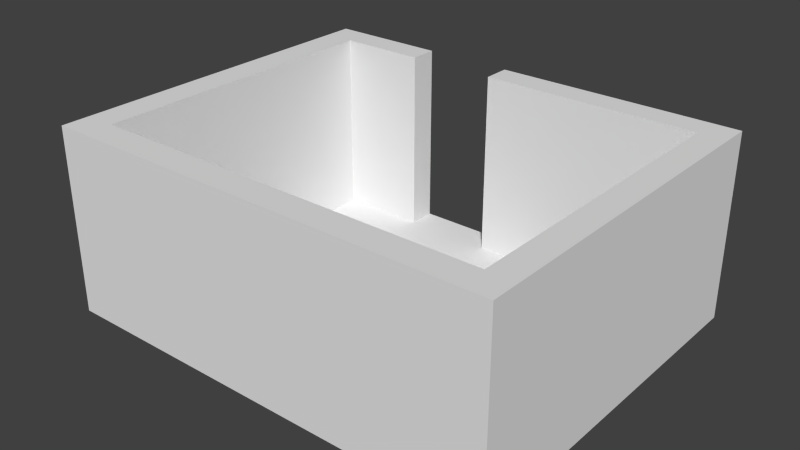 # Source: talo.blend  (saved by Blender 2.76.0; exported with 4.5.12 LTS)
import bpy
from mathutils import Matrix  # noqa: F401  (used for matrix-valued properties, if any)

bpy.ops.wm.read_factory_settings(use_empty=True)
scene = bpy.context.scene
scene.name = 'Scene'

# ---- collections
col_collection_1 = bpy.data.collections.new('Collection 1'); scene.collection.children.link(col_collection_1)

# ---- world
world_world = bpy.data.worlds.new('World'); scene.world = world_world
world_world.color = (0.05088, 0.05088, 0.05088)
world_world.use_sun_shadow = False
world_world.sun_shadow_jitter_overblur = 0.0
world_world.cycles.sampling_method = 'MANUAL'
world_world.cycles.sample_map_resolution = 256

# ---- meshes
me_plane = bpy.data.meshes.new('Plane')
me_plane.from_pydata([(-0.344, -0.344, 0.0), (0.344, -0.344, 0.0), (-0.344, 0.344, 0.0), (0.344, 0.344, 0.0), (-0.344, 4.724, 0.0), (0.344, 4.724, 0.0), (-0.344, 5.414, 0.0), (0.344, 5.414, 0.0), (-5.803, 4.724, 0.0), (-5.803, 5.414, 0.0), (-8.062, 4.724, 0.0), (-8.062, 5.414, 0.0), (-10.26, 4.724, 0.0), (-10.26, 5.414, 0.0), (-11.03, 4.724, 0.0), (-11.03, 5.414, 0.0), (-10.26, -2.952, 0.0), (-11.03, -2.952, 0.0), (-10.26, -3.664, 0.0), (-11.03, -3.664, 0.0), (-0.344, -2.952, 0.0), (-0.344, -3.664, 0.0), (0.3462, -2.952, 0.0), (0.3462, -3.664, 0.0), (-0.344, 0.344, 4.649), (-0.344, -0.344, 4.649), (0.344, -0.344, 4.649), (0.344, 0.344, 4.649), (0.344, 4.724, 4.649), (-0.344, 4.724, 4.649), (0.344, 5.414, 4.649), (-0.344, 5.414, 4.649), (-5.803, 5.414, 4.649), (-5.803, 4.724, 4.649), (-8.062, 5.414, 4.649), (-8.062, 4.724, 4.649), (-10.26, 5.414, 4.649), (-10.26, 4.724, 4.649), (-11.03, 5.414, 4.649), (-11.03, 4.724, 4.649), (-11.03, -2.952, 4.649), (-10.26, -2.952, 4.649), (-11.03, -3.664, 4.649), (-10.26, -3.664, 4.649), (-0.344, -3.664, 4.649), (-0.344, -2.952, 4.649), (0.3462, -3.664, 4.649), (0.3462, -2.952, 4.649)], [], [(12, 10, 35, 37), (1, 3, 27, 26), (14, 17, 40, 39), (5, 7, 30, 28), (8, 9, 11, 10), (23, 22, 47, 46), (16, 12, 37, 41), (18, 21, 44, 43), (2, 0, 25, 24), (7, 6, 31, 30), (20, 16, 41, 45), (13, 15, 38, 36), (25, 26, 27, 24), (24, 27, 28, 29), (29, 28, 30, 31), (29, 31, 32, 33), (35, 34, 36, 37), (37, 36, 38, 39), (37, 39, 40, 41), (41, 40, 42, 43), (41, 43, 44, 45), (45, 44, 46, 47), (25, 45, 47, 26), (9, 8, 33, 32), (19, 18, 43, 42), (11, 13, 36, 34), (21, 23, 46, 44), (8, 4, 29, 33), (15, 14, 39, 38), (0, 20, 45, 25), (6, 9, 32, 31), (17, 19, 42, 40), (4, 2, 24, 29), (22, 1, 26, 47), (10, 11, 34, 35), (3, 5, 28, 27), (2, 4, 8, 10, 12, 16, 20, 0)])
_uv = me_plane.uv_layers.new(name='UVMap')
_uv.uv.foreach_set('vector', [0.5316, 0.3562, 0.5111, 0.3562, 0.5111, 0.3177, 0.5316, 0.3177, 0.5111, 0.3068, 0.5111, 0.3124, 0.4678, 0.3124, 0.4678, 0.3068, 0.6737, 0.191, 0.6737, 0.2545, 0.6304, 0.2545, 0.6304, 0.191, 0.5111, 0.3486, 0.5111, 0.3543, 0.4678, 0.3543, 0.4678, 0.3486, 0.5445, 0.8156, 0.5381, 0.8156, 0.5381, 0.797, 0.5445, 0.797, 0.5111, 0.2793, 0.5111, 0.2852, 0.4678, 0.2852, 0.4678, 0.2793, 0.6824, 0.2672, 0.6824, 0.3307, 0.639, 0.3307, 0.639, 0.2672, 0.5524, 0.3549, 0.5524, 0.2729, 0.5957, 0.2729, 0.5957, 0.3549, 0.6824, 0.3668, 0.6824, 0.3725, 0.639, 0.3725, 0.639, 0.3668, 0.5957, 0.3999, 0.5957, 0.3943, 0.639, 0.3943, 0.639, 0.3999, 0.639, 0.2672, 0.639, 0.3492, 0.5957, 0.3492, 0.5957, 0.2672, 0.5183, 0.3177, 0.5111, 0.3177, 0.5111, 0.2793, 0.5183, 0.2793, 0.5214, 0.2736, 0.5214, 0.2793, 0.515, 0.2793, 0.515, 0.2736, 0.515, 0.2736, 0.515, 0.2793, 0.4742, 0.2793, 0.4742, 0.2736, 0.4742, 0.2736, 0.4742, 0.2793, 0.4678, 0.2793, 0.4678, 0.2736, 0.4742, 0.2736, 0.4678, 0.2736, 0.4678, 0.2285, 0.4742, 0.2285, 0.4742, 0.2099, 0.4678, 0.2099, 0.4678, 0.1917, 0.4742, 0.1917, 0.4742, 0.1917, 0.4678, 0.1917, 0.4678, 0.1853, 0.4742, 0.1853, 0.4742, 0.1917, 0.4742, 0.1853, 0.5458, 0.1853, 0.5458, 0.1917, 0.5458, 0.1917, 0.5458, 0.1853, 0.5524, 0.1853, 0.5524, 0.1917, 0.5458, 0.1917, 0.5524, 0.1917, 0.5524, 0.2736, 0.5458, 0.2736, 0.5458, 0.2736, 0.5524, 0.2736, 0.5524, 0.2793, 0.5458, 0.2793, 0.5214, 0.2736, 0.5458, 0.2736, 0.5458, 0.2793, 0.5214, 0.2793, 0.5452, 0.3177, 0.5388, 0.3177, 0.5388, 0.2793, 0.5452, 0.2793, 0.5524, 0.3612, 0.5524, 0.3549, 0.5957, 0.3549, 0.5957, 0.3612, 0.5388, 0.3177, 0.5183, 0.3177, 0.5183, 0.2793, 0.5388, 0.2793, 0.5524, 0.2729, 0.5524, 0.2672, 0.5957, 0.2672, 0.5957, 0.2729, 0.4678, 0.3994, 0.4678, 0.3543, 0.5111, 0.3543, 0.5111, 0.3994, 0.6737, 0.1853, 0.6737, 0.191, 0.6304, 0.191, 0.6304, 0.1853, 0.6824, 0.3725, 0.6824, 0.3941, 0.639, 0.3941, 0.639, 0.3725, 0.5957, 0.3943, 0.5957, 0.3492, 0.639, 0.3492, 0.639, 0.3943, 0.6737, 0.2545, 0.6737, 0.2603, 0.6304, 0.2603, 0.6304, 0.2545, 0.6824, 0.3307, 0.6824, 0.3668, 0.639, 0.3668, 0.639, 0.3307, 0.5111, 0.2852, 0.5111, 0.3068, 0.4678, 0.3068, 0.4678, 0.2852, 0.5452, 0.2793, 0.5517, 0.2793, 0.5517, 0.3177, 0.5452, 0.3177, 0.5111, 0.3124, 0.5111, 0.3486, 0.4678, 0.3486, 0.4678, 0.3124, 0.5853, 0.8607, 0.5445, 0.8607, 0.5445, 0.8156, 0.5445, 0.797, 0.5445, 0.7788, 0.6161, 0.7788, 0.6161, 0.8607, 0.5918, 0.8607])
me_plane.use_remesh_preserve_volume = False
me_plane.use_remesh_preserve_attributes = False
me_plane.use_mirror_vertex_groups = False
me_plane.update()

# ---- objects
ob_plane = bpy.data.objects.new('Plane', me_plane)

# ---- transforms, parenting, visibility, modifiers, constraints
ob_plane.location = (0.0, 0.0, 0.0)
ob_plane.lineart.crease_threshold = 0.0

# ---- collection membership
col_collection_1.objects.link(ob_plane)

# ---- scene / render settings (as saved in the file)
scene.frame_start = 1; scene.frame_end = 250; scene.frame_set(1)
scene.render.engine = 'BLENDER_EEVEE_NEXT'
scene.render.resolution_percentage = 50
scene.render.dither_intensity = 0.0
scene.cycles.use_denoising = False
scene.cycles.samples = 10
scene.cycles.sampling_pattern = 'TABULATED_SOBOL'
scene.cycles.light_sampling_threshold = 0.0
scene.cycles.use_adaptive_sampling = False
scene.cycles.use_light_tree = False
scene.cycles.blur_glossy = 0.0
scene.cycles.pixel_filter_type = 'GAUSSIAN'
scene.cycles.sample_clamp_indirect = 0.0
scene.view_settings.view_transform = 'Standard'
bpy.context.view_layer.update()

# ---- added for rendering (the .blend has no active camera and no usable light): camera, sun
cam_auto = bpy.data.cameras.new('AutoCamera')
cam_auto.lens = 50.0
cam_auto.sensor_width = 36.0
cam_auto.clip_end = 1000.0
ob_auto_camera = bpy.data.objects.new('AutoCamera', cam_auto)
scene.collection.objects.link(ob_auto_camera)
ob_auto_camera.location = (8.79453, -16.0897, 13.6344)
ob_auto_camera.rotation_euler = (1.09748, -7.21219e-08, 0.694738)
scene.camera = ob_auto_camera
light_auto_sun = bpy.data.lights.new('AutoSun', 'SUN')
light_auto_sun.energy = 3.0
light_auto_sun.angle = 0.0523599
ob_auto_sun = bpy.data.objects.new('AutoSun', light_auto_sun)
scene.collection.objects.link(ob_auto_sun)
ob_auto_sun.rotation_euler = (0.872665, 0.174533, 0.523599)
bpy.context.view_layer.update()
